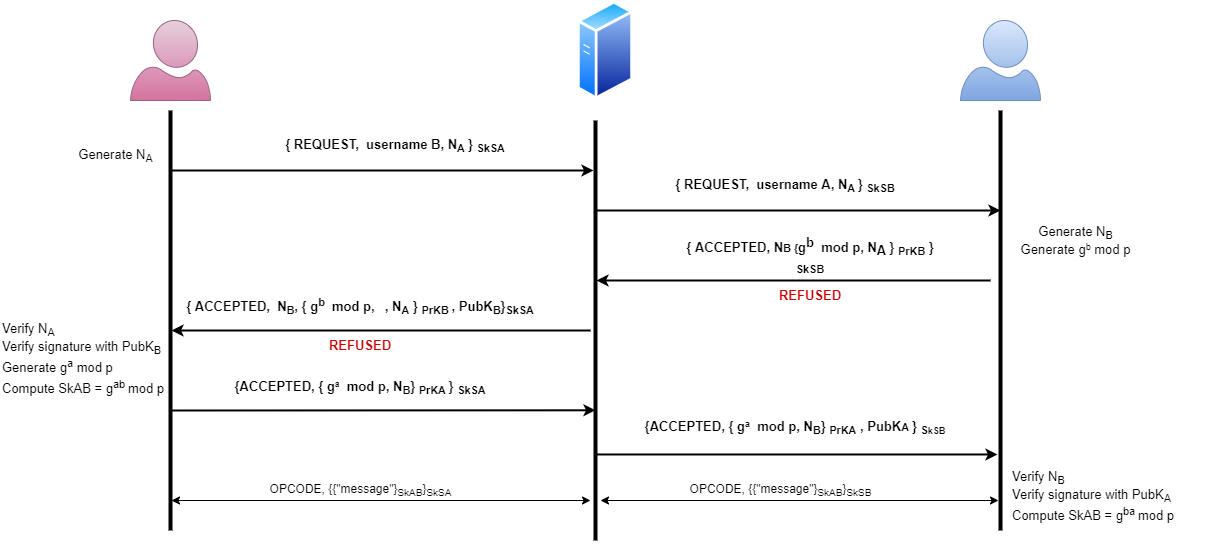

The diagram above was exported from draw.io. Its source (the exported page's mxGraphModel, read from the mxfile embedded in the PNG):
<mxGraphModel dx="1038" dy="479" grid="1" gridSize="10" guides="1" tooltips="1" connect="1" arrows="1" fold="1" page="1" pageScale="1" pageWidth="1100" pageHeight="850" math="0" shadow="0">
  <root>
    <mxCell id="0" />
    <mxCell id="1" parent="0" />
    <mxCell id="shPjNkkjrYtommdFp0Hg-1" value="" style="aspect=fixed;perimeter=ellipsePerimeter;html=1;align=center;shadow=0;dashed=0;spacingTop=3;image;image=img/lib/active_directory/generic_server.svg;" parent="1" vertex="1">
      <mxGeometry x="747" y="280" width="56" height="100" as="geometry" />
    </mxCell>
    <mxCell id="shPjNkkjrYtommdFp0Hg-2" value="" style="verticalLabelPosition=bottom;html=1;verticalAlign=top;align=center;strokeColor=#996185;fillColor=#e6d0de;shape=mxgraph.azure.user;gradientColor=#d5739d;" parent="1" vertex="1">
      <mxGeometry x="300" y="300" width="80" height="80" as="geometry" />
    </mxCell>
    <mxCell id="shPjNkkjrYtommdFp0Hg-3" value="" style="line;strokeWidth=4;direction=south;html=1;perimeter=backbonePerimeter;points=[];outlineConnect=0;" parent="1" vertex="1">
      <mxGeometry x="335" y="390" width="10" height="420" as="geometry" />
    </mxCell>
    <mxCell id="shPjNkkjrYtommdFp0Hg-4" value="" style="line;strokeWidth=4;direction=south;html=1;perimeter=backbonePerimeter;points=[];outlineConnect=0;" parent="1" vertex="1">
      <mxGeometry x="760" y="400" width="10" height="420" as="geometry" />
    </mxCell>
    <mxCell id="shPjNkkjrYtommdFp0Hg-5" value="" style="verticalLabelPosition=bottom;html=1;verticalAlign=top;align=center;strokeColor=#6c8ebf;fillColor=#dae8fc;shape=mxgraph.azure.user;gradientColor=#7ea6e0;" parent="1" vertex="1">
      <mxGeometry x="1130" y="300" width="80" height="80" as="geometry" />
    </mxCell>
    <mxCell id="shPjNkkjrYtommdFp0Hg-6" value="" style="line;strokeWidth=4;direction=south;html=1;perimeter=backbonePerimeter;points=[];outlineConnect=0;" parent="1" vertex="1">
      <mxGeometry x="1165" y="390" width="10" height="420" as="geometry" />
    </mxCell>
    <mxCell id="shPjNkkjrYtommdFp0Hg-7" value="" style="endArrow=classic;html=1;rounded=0;strokeWidth=2;" parent="1" source="shPjNkkjrYtommdFp0Hg-3" target="shPjNkkjrYtommdFp0Hg-4" edge="1">
      <mxGeometry width="50" height="50" relative="1" as="geometry">
        <mxPoint x="800" y="620" as="sourcePoint" />
        <mxPoint x="760" y="570" as="targetPoint" />
        <Array as="points">
          <mxPoint x="350" y="450" />
        </Array>
      </mxGeometry>
    </mxCell>
    <mxCell id="shPjNkkjrYtommdFp0Hg-8" value="" style="endArrow=classic;html=1;rounded=0;strokeWidth=2;" parent="1" source="shPjNkkjrYtommdFp0Hg-4" edge="1">
      <mxGeometry width="50" height="50" relative="1" as="geometry">
        <mxPoint x="800" y="620" as="sourcePoint" />
        <mxPoint x="1170" y="490" as="targetPoint" />
      </mxGeometry>
    </mxCell>
    <mxCell id="shPjNkkjrYtommdFp0Hg-9" value="{ REQUEST,&amp;nbsp; username B, N&lt;sub&gt;A &lt;/sub&gt;} &lt;sub&gt;S&lt;span style=&quot;font-size: 10.8333px&quot;&gt;kSA&lt;/span&gt;&lt;/sub&gt;" style="text;html=1;strokeColor=none;fillColor=none;align=center;verticalAlign=middle;whiteSpace=wrap;rounded=0;fontSize=13;fontStyle=1" parent="1" vertex="1">
      <mxGeometry x="450" y="410" width="230" height="30" as="geometry" />
    </mxCell>
    <mxCell id="shPjNkkjrYtommdFp0Hg-10" value="{ REQUEST,&amp;nbsp; username A, N&lt;sub&gt;A&amp;nbsp;&lt;/sub&gt;} &lt;sub&gt;Sk&lt;span style=&quot;font-size: 10.8333px&quot;&gt;SB&lt;/span&gt;&lt;/sub&gt;" style="text;html=1;strokeColor=none;fillColor=none;align=center;verticalAlign=middle;whiteSpace=wrap;rounded=0;fontSize=13;fontStyle=1" parent="1" vertex="1">
      <mxGeometry x="840" y="450" width="230" height="30" as="geometry" />
    </mxCell>
    <mxCell id="shPjNkkjrYtommdFp0Hg-11" value="" style="endArrow=classic;html=1;rounded=0;strokeWidth=2;" parent="1" target="shPjNkkjrYtommdFp0Hg-4" edge="1">
      <mxGeometry width="50" height="50" relative="1" as="geometry">
        <mxPoint x="1160" y="560" as="sourcePoint" />
        <mxPoint x="780" y="520" as="targetPoint" />
      </mxGeometry>
    </mxCell>
    <mxCell id="shPjNkkjrYtommdFp0Hg-12" value="{ ACCEPTED, N&lt;span style=&quot;font-size: 10.8333px&quot;&gt;B {&lt;/span&gt;g&lt;span style=&quot;font-size: 13px&quot;&gt;&lt;sup style=&quot;font-size: 13px&quot;&gt;b&amp;nbsp;&lt;/sup&gt;&amp;nbsp;mod p, N&lt;/span&gt;&lt;span style=&quot;font-size: 13px&quot;&gt;&lt;sub style=&quot;font-size: 13px&quot;&gt;A&amp;nbsp;&lt;/sub&gt;&lt;span style=&quot;font-size: 13px&quot;&gt;}&amp;nbsp;&lt;sub&gt;PrKB&lt;/sub&gt;&lt;/span&gt;&lt;sub style=&quot;font-size: 13px&quot;&gt;&amp;nbsp;&lt;/sub&gt;&lt;/span&gt;} &lt;sub&gt;Sk&lt;span style=&quot;font-size: 10.8333px&quot;&gt;SB&lt;/span&gt;&lt;/sub&gt;" style="text;html=1;strokeColor=none;fillColor=none;align=center;verticalAlign=middle;whiteSpace=wrap;rounded=0;fontStyle=1;fontSize=13;" parent="1" vertex="1">
      <mxGeometry x="840" y="520" width="280" height="30" as="geometry" />
    </mxCell>
    <mxCell id="shPjNkkjrYtommdFp0Hg-13" value="" style="endArrow=classic;html=1;rounded=0;fontSize=13;strokeWidth=2;" parent="1" target="shPjNkkjrYtommdFp0Hg-3" edge="1">
      <mxGeometry width="50" height="50" relative="1" as="geometry">
        <mxPoint x="760" y="610" as="sourcePoint" />
        <mxPoint x="850" y="540" as="targetPoint" />
      </mxGeometry>
    </mxCell>
    <mxCell id="shPjNkkjrYtommdFp0Hg-14" value="{ ACCEPTED,&amp;nbsp; N&lt;sub&gt;B&lt;/sub&gt;, { g&lt;span style=&quot;font-size: 13px&quot;&gt;&lt;span style=&quot;font-size: 13px&quot;&gt;&lt;sup&gt;b&lt;/sup&gt;&lt;/span&gt;&lt;sup style=&quot;font-size: 13px&quot;&gt;&amp;nbsp;&lt;/sup&gt;&amp;nbsp;mod p, &lt;sub&gt;&amp;nbsp;&lt;/sub&gt;&lt;/span&gt;&amp;nbsp;, N&lt;sub&gt;A&lt;span style=&quot;font-size: 13px&quot;&gt;&amp;nbsp;&lt;/span&gt;&lt;/sub&gt;}&amp;nbsp;&lt;font style=&quot;font-size: 13px&quot;&gt;&lt;sub&gt;PrKB&amp;nbsp;&lt;/sub&gt;, PubK&lt;sub&gt;B&lt;/sub&gt;&lt;/font&gt;&lt;span style=&quot;font-size: 13px&quot;&gt;}&lt;sub&gt;SkSA&lt;/sub&gt;&lt;/span&gt;" style="text;html=1;strokeColor=none;fillColor=none;align=center;verticalAlign=middle;whiteSpace=wrap;rounded=0;fontStyle=1;fontSize=13;" parent="1" vertex="1">
      <mxGeometry x="340" y="570" width="380" height="30" as="geometry" />
    </mxCell>
    <mxCell id="shPjNkkjrYtommdFp0Hg-15" style="edgeStyle=orthogonalEdgeStyle;rounded=0;orthogonalLoop=1;jettySize=auto;html=1;fontSize=13;strokeWidth=2;" parent="1" edge="1">
      <mxGeometry relative="1" as="geometry">
        <mxPoint x="990" y="590" as="targetPoint" />
        <mxPoint x="990" y="590" as="sourcePoint" />
      </mxGeometry>
    </mxCell>
    <mxCell id="shPjNkkjrYtommdFp0Hg-16" value="&lt;font color=&quot;#cc0000&quot;&gt;REFUSED&lt;/font&gt;" style="text;html=1;strokeColor=none;fillColor=none;align=center;verticalAlign=middle;whiteSpace=wrap;rounded=0;fontStyle=1;fontSize=13;" parent="1" vertex="1">
      <mxGeometry x="840" y="560" width="280" height="30" as="geometry" />
    </mxCell>
    <mxCell id="shPjNkkjrYtommdFp0Hg-17" value="&lt;font color=&quot;#cc0000&quot;&gt;REFUSED&lt;/font&gt;" style="text;html=1;strokeColor=none;fillColor=none;align=center;verticalAlign=middle;whiteSpace=wrap;rounded=0;fontStyle=1;fontSize=13;" parent="1" vertex="1">
      <mxGeometry x="390" y="610" width="280" height="30" as="geometry" />
    </mxCell>
    <mxCell id="shPjNkkjrYtommdFp0Hg-18" value="" style="endArrow=classic;html=1;rounded=0;fontSize=13;fontColor=#CC0000;strokeWidth=2;entryX=0.69;entryY=0.5;entryDx=0;entryDy=0;entryPerimeter=0;" parent="1" target="shPjNkkjrYtommdFp0Hg-4" edge="1">
      <mxGeometry width="50" height="50" relative="1" as="geometry">
        <mxPoint x="340" y="690.0000000000002" as="sourcePoint" />
        <mxPoint x="850" y="540" as="targetPoint" />
        <Array as="points" />
      </mxGeometry>
    </mxCell>
    <mxCell id="shPjNkkjrYtommdFp0Hg-19" value="{ACCEPTED, { g&lt;span style=&quot;font-size: 10.8333px&quot;&gt;&lt;sup&gt;a&lt;/sup&gt;&lt;/span&gt;&lt;span style=&quot;font-size: 13px&quot;&gt;&lt;sup style=&quot;font-size: 13px&quot;&gt;&amp;nbsp;&lt;/sup&gt;&amp;nbsp;mod p, N&lt;sub&gt;B&lt;/sub&gt;}&amp;nbsp;&lt;sub&gt;PrKA&lt;/sub&gt; , PubK&lt;/span&gt;&lt;span style=&quot;font-size: 10.8333px&quot;&gt;A&lt;/span&gt;&lt;sub style=&quot;font-size: 10.8333px&quot;&gt;&amp;nbsp;&lt;/sub&gt;&lt;font style=&quot;font-size: 13px&quot;&gt;} &lt;sub&gt;S&lt;/sub&gt;&lt;/font&gt;&lt;font style=&quot;font-size: 10.8333px&quot;&gt;&lt;sub&gt;kSB&lt;/sub&gt;&lt;/font&gt;" style="text;html=1;strokeColor=none;fillColor=none;align=center;verticalAlign=middle;whiteSpace=wrap;rounded=0;fontStyle=1;fontSize=13;" parent="1" vertex="1">
      <mxGeometry x="810" y="690" width="310" height="30" as="geometry" />
    </mxCell>
    <mxCell id="shPjNkkjrYtommdFp0Hg-20" value="" style="endArrow=classic;html=1;rounded=0;fontSize=13;fontColor=#CC0000;strokeWidth=2;entryX=0.819;entryY=0.8;entryDx=0;entryDy=0;entryPerimeter=0;" parent="1" source="shPjNkkjrYtommdFp0Hg-4" target="shPjNkkjrYtommdFp0Hg-6" edge="1">
      <mxGeometry width="50" height="50" relative="1" as="geometry">
        <mxPoint x="780" y="730" as="sourcePoint" />
        <mxPoint x="1160" y="730" as="targetPoint" />
      </mxGeometry>
    </mxCell>
    <mxCell id="shPjNkkjrYtommdFp0Hg-21" value="{ACCEPTED, { g&lt;font size=&quot;1&quot;&gt;&lt;sup&gt;a&lt;/sup&gt;&lt;/font&gt;&lt;span style=&quot;font-size: 13px&quot;&gt;&lt;sup style=&quot;font-size: 13px&quot;&gt;&amp;nbsp;&lt;/sup&gt;&amp;nbsp;mod p, N&lt;sub&gt;B&lt;/sub&gt;}&amp;nbsp;&lt;sub&gt;PrKA&amp;nbsp;&lt;/sub&gt;&lt;/span&gt;&lt;font style=&quot;font-size: 13px&quot;&gt;} &lt;font style=&quot;font-size: 13px&quot;&gt;&lt;sub&gt;Sk&lt;/sub&gt;&lt;/font&gt;&lt;/font&gt;&lt;font style=&quot;font-size: 13px&quot;&gt;&lt;sub&gt;SA&lt;/sub&gt;&lt;/font&gt;" style="text;html=1;strokeColor=none;fillColor=none;align=center;verticalAlign=middle;whiteSpace=wrap;rounded=0;fontStyle=1;fontSize=13;" parent="1" vertex="1">
      <mxGeometry x="375" y="650" width="310" height="30" as="geometry" />
    </mxCell>
    <mxCell id="shPjNkkjrYtommdFp0Hg-22" value="Verify N&lt;sub&gt;A&lt;br&gt;&lt;/sub&gt;Verify signature with PubK&lt;sub&gt;B&lt;br&gt;&lt;/sub&gt;Generate g&lt;sup&gt;a&lt;/sup&gt;&amp;nbsp;mod p&lt;sub&gt;&lt;br&gt;&lt;/sub&gt;&lt;span style=&quot;text-align: center&quot;&gt;Compute SkAB = g&lt;/span&gt;&lt;sup style=&quot;text-align: center&quot;&gt;ab&amp;nbsp;&lt;/sup&gt;&lt;span style=&quot;text-align: center&quot;&gt;mod p&lt;br&gt;&lt;/span&gt;&lt;br&gt;&lt;sub&gt;&lt;br&gt;&lt;/sub&gt;" style="text;html=1;strokeColor=none;fillColor=none;align=left;verticalAlign=middle;whiteSpace=wrap;rounded=0;fontSize=13;" parent="1" vertex="1">
      <mxGeometry x="170" y="610" width="200" height="90" as="geometry" />
    </mxCell>
    <mxCell id="shPjNkkjrYtommdFp0Hg-23" value="Generate N&lt;sub&gt;A&lt;/sub&gt;" style="text;html=1;align=center;verticalAlign=middle;resizable=0;points=[];autosize=1;strokeColor=none;fillColor=none;fontSize=13;" parent="1" vertex="1">
      <mxGeometry x="240" y="420" width="90" height="30" as="geometry" />
    </mxCell>
    <mxCell id="shPjNkkjrYtommdFp0Hg-24" value="Verify N&lt;sub&gt;B&lt;br&gt;&lt;/sub&gt;Verify signature with PubK&lt;sub&gt;A&lt;br&gt;&lt;/sub&gt;&lt;span style=&quot;text-align: center&quot;&gt;Compute SkAB = g&lt;/span&gt;&lt;sup style=&quot;text-align: center&quot;&gt;ba&amp;nbsp;&lt;/sup&gt;&lt;span style=&quot;text-align: center&quot;&gt;mod p&lt;/span&gt;&lt;br&gt;&lt;sub&gt;&lt;br&gt;&lt;/sub&gt;" style="text;html=1;strokeColor=none;fillColor=none;align=left;verticalAlign=middle;whiteSpace=wrap;rounded=0;fontSize=13;" parent="1" vertex="1">
      <mxGeometry x="1180" y="740" width="200" height="90" as="geometry" />
    </mxCell>
    <mxCell id="shPjNkkjrYtommdFp0Hg-25" value="&lt;span style=&quot;text-align: left&quot;&gt;Generate N&lt;sub&gt;B&lt;/sub&gt;&lt;br&gt;Generate g&lt;span style=&quot;font-size: 10.8333px&quot;&gt;&lt;sup&gt;b&lt;/sup&gt;&lt;/span&gt;&lt;/span&gt;&lt;span style=&quot;text-align: left&quot;&gt;&amp;nbsp;mod p&lt;/span&gt;" style="text;html=1;align=center;verticalAlign=middle;resizable=0;points=[];autosize=1;strokeColor=none;fillColor=none;fontSize=13;" parent="1" vertex="1">
      <mxGeometry x="1180" y="500" width="130" height="40" as="geometry" />
    </mxCell>
    <mxCell id="mKeq-hBcUNofw8NeurRr-1" value="" style="endArrow=classic;startArrow=classic;html=1;rounded=0;" edge="1" parent="1" source="shPjNkkjrYtommdFp0Hg-3">
      <mxGeometry width="50" height="50" relative="1" as="geometry">
        <mxPoint x="350" y="770" as="sourcePoint" />
        <mxPoint x="760" y="780" as="targetPoint" />
      </mxGeometry>
    </mxCell>
    <mxCell id="mKeq-hBcUNofw8NeurRr-2" value="" style="endArrow=classic;startArrow=classic;html=1;rounded=0;" edge="1" parent="1" target="shPjNkkjrYtommdFp0Hg-6">
      <mxGeometry width="50" height="50" relative="1" as="geometry">
        <mxPoint x="770" y="780" as="sourcePoint" />
        <mxPoint x="770" y="790" as="targetPoint" />
      </mxGeometry>
    </mxCell>
    <mxCell id="mKeq-hBcUNofw8NeurRr-3" value="OPCODE, {{&quot;message&quot;}&lt;sub&gt;SkAB&lt;/sub&gt;}&lt;sub&gt;SkSA&lt;/sub&gt;" style="text;html=1;align=center;verticalAlign=middle;resizable=0;points=[];autosize=1;strokeColor=none;fillColor=none;fontStyle=0" vertex="1" parent="1">
      <mxGeometry x="430" y="760" width="200" height="20" as="geometry" />
    </mxCell>
    <mxCell id="mKeq-hBcUNofw8NeurRr-4" value="OPCODE, {{&quot;message&quot;}&lt;sub&gt;SkAB&lt;/sub&gt;}&lt;sub&gt;SkSB&lt;/sub&gt;" style="text;html=1;align=center;verticalAlign=middle;resizable=0;points=[];autosize=1;strokeColor=none;fillColor=none;fontStyle=0" vertex="1" parent="1">
      <mxGeometry x="850" y="760" width="200" height="20" as="geometry" />
    </mxCell>
  </root>
</mxGraphModel>